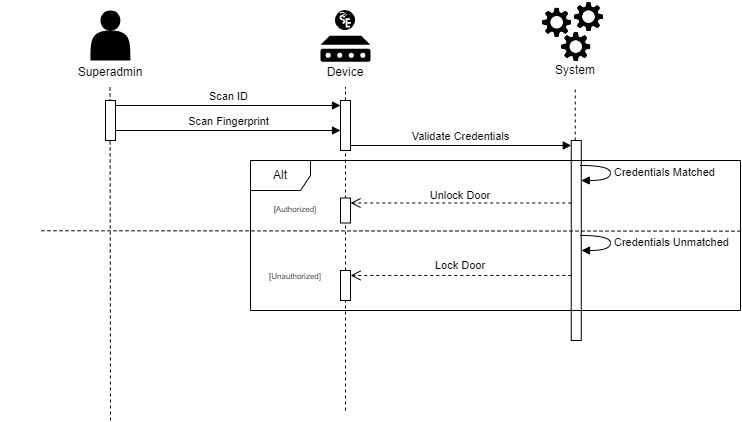

The diagram above was exported from draw.io. Its source (the exported page's mxGraphModel, read from the mxfile embedded in the PNG):
<mxGraphModel dx="955" dy="475" grid="1" gridSize="10" guides="1" tooltips="1" connect="1" arrows="1" fold="1" page="1" pageScale="1" pageWidth="850" pageHeight="1100" math="0" shadow="0">
  <root>
    <mxCell id="0" />
    <mxCell id="1" parent="0" />
    <mxCell id="pSKDqc_Fh7g2AIIlK4Uc-46" value="" style="html=1;points=[[0,0,0,0,5],[0,1,0,0,-5],[1,0,0,0,5],[1,1,0,0,-5]];perimeter=orthogonalPerimeter;outlineConnect=0;targetShapes=umlLifeline;portConstraint=eastwest;newEdgeStyle={&quot;curved&quot;:0,&quot;rounded&quot;:0};" parent="1" vertex="1">
      <mxGeometry x="650.76" y="200" width="10" height="200" as="geometry" />
    </mxCell>
    <mxCell id="pSKDqc_Fh7g2AIIlK4Uc-32" value="" style="endArrow=none;dashed=1;html=1;rounded=0;" parent="1" source="pSKDqc_Fh7g2AIIlK4Uc-44" edge="1">
      <mxGeometry width="50" height="50" relative="1" as="geometry">
        <mxPoint x="425" y="406.5" as="sourcePoint" />
        <mxPoint x="425" y="146.5" as="targetPoint" />
      </mxGeometry>
    </mxCell>
    <mxCell id="pSKDqc_Fh7g2AIIlK4Uc-33" value="" style="endArrow=none;dashed=1;html=1;rounded=0;" parent="1" source="pSKDqc_Fh7g2AIIlK4Uc-46" edge="1">
      <mxGeometry width="50" height="50" relative="1" as="geometry">
        <mxPoint x="670" y="180" as="sourcePoint" />
        <mxPoint x="654.7299999999999" y="146.5" as="targetPoint" />
      </mxGeometry>
    </mxCell>
    <mxCell id="pSKDqc_Fh7g2AIIlK4Uc-38" value="" style="group" parent="1" vertex="1" connectable="0">
      <mxGeometry x="620" y="60" width="70" height="85" as="geometry" />
    </mxCell>
    <mxCell id="pSKDqc_Fh7g2AIIlK4Uc-22" value="" style="group" parent="pSKDqc_Fh7g2AIIlK4Uc-38" vertex="1" connectable="0">
      <mxGeometry width="70" height="63.5" as="geometry" />
    </mxCell>
    <mxCell id="pSKDqc_Fh7g2AIIlK4Uc-12" value="" style="shape=image;verticalLabelPosition=bottom;labelBackgroundColor=default;verticalAlign=top;aspect=fixed;imageAspect=0;image=data:image/png,(base64 omitted: 10764 chars);" parent="pSKDqc_Fh7g2AIIlK4Uc-22" vertex="1">
      <mxGeometry y="5.594713656387666" width="33.33981526494896" height="33.33981526494896" as="geometry" />
    </mxCell>
    <mxCell id="pSKDqc_Fh7g2AIIlK4Uc-17" value="" style="shape=image;verticalLabelPosition=bottom;labelBackgroundColor=default;verticalAlign=top;aspect=fixed;imageAspect=0;image=data:image/png,(base64 omitted: 10764 chars);" parent="pSKDqc_Fh7g2AIIlK4Uc-22" vertex="1">
      <mxGeometry x="19.090909090909093" y="29.931718061674008" width="33.33981526494896" height="33.33981526494896" as="geometry" />
    </mxCell>
    <mxCell id="pSKDqc_Fh7g2AIIlK4Uc-18" value="" style="shape=image;verticalLabelPosition=bottom;labelBackgroundColor=default;verticalAlign=top;aspect=fixed;imageAspect=0;image=data:image/png,(base64 omitted: 10764 chars);" parent="pSKDqc_Fh7g2AIIlK4Uc-22" vertex="1">
      <mxGeometry x="31.818181818181824" width="33.33981526494896" height="33.33981526494896" as="geometry" />
    </mxCell>
    <mxCell id="pSKDqc_Fh7g2AIIlK4Uc-29" value="System" style="text;strokeColor=none;align=center;fillColor=none;html=1;verticalAlign=middle;whiteSpace=wrap;rounded=0;" parent="pSKDqc_Fh7g2AIIlK4Uc-38" vertex="1">
      <mxGeometry x="5" y="55" width="60" height="30" as="geometry" />
    </mxCell>
    <mxCell id="pSKDqc_Fh7g2AIIlK4Uc-41" value="" style="endArrow=none;dashed=1;html=1;rounded=0;" parent="1" edge="1">
      <mxGeometry width="50" height="50" relative="1" as="geometry">
        <mxPoint x="190" y="480" as="sourcePoint" />
        <mxPoint x="189.55" y="146.5" as="targetPoint" />
      </mxGeometry>
    </mxCell>
    <mxCell id="pSKDqc_Fh7g2AIIlK4Uc-42" value="" style="html=1;points=[[0,0,0,0,5],[0,1,0,0,-5],[1,0,0,0,5],[1,1,0,0,-5]];perimeter=orthogonalPerimeter;outlineConnect=0;targetShapes=umlLifeline;portConstraint=eastwest;newEdgeStyle={&quot;curved&quot;:0,&quot;rounded&quot;:0};" parent="1" vertex="1">
      <mxGeometry x="185" y="160" width="10" height="40" as="geometry" />
    </mxCell>
    <mxCell id="pSKDqc_Fh7g2AIIlK4Uc-45" value="" style="endArrow=none;dashed=1;html=1;rounded=0;" parent="1" source="pSKDqc_Fh7g2AIIlK4Uc-96" edge="1">
      <mxGeometry width="50" height="50" relative="1" as="geometry">
        <mxPoint x="425" y="470" as="sourcePoint" />
        <mxPoint x="425" y="210" as="targetPoint" />
      </mxGeometry>
    </mxCell>
    <mxCell id="pSKDqc_Fh7g2AIIlK4Uc-44" value="" style="html=1;points=[[0,0,0,0,5],[0,1,0,0,-5],[1,0,0,0,5],[1,1,0,0,-5]];perimeter=orthogonalPerimeter;outlineConnect=0;targetShapes=umlLifeline;portConstraint=eastwest;newEdgeStyle={&quot;curved&quot;:0,&quot;rounded&quot;:0};" parent="1" vertex="1">
      <mxGeometry x="420" y="160" width="10" height="50" as="geometry" />
    </mxCell>
    <mxCell id="pSKDqc_Fh7g2AIIlK4Uc-55" value="" style="group" parent="1" vertex="1" connectable="0">
      <mxGeometry x="395" y="70" width="60" height="76.5" as="geometry" />
    </mxCell>
    <mxCell id="pSKDqc_Fh7g2AIIlK4Uc-53" value="" style="group" parent="pSKDqc_Fh7g2AIIlK4Uc-55" vertex="1" connectable="0">
      <mxGeometry x="5" width="50" height="51.25" as="geometry" />
    </mxCell>
    <mxCell id="pSKDqc_Fh7g2AIIlK4Uc-51" value="" style="sketch=0;aspect=fixed;pointerEvents=1;shadow=0;dashed=0;html=1;strokeColor=none;labelPosition=center;verticalLabelPosition=bottom;verticalAlign=top;align=center;fillColor=#000000;shape=mxgraph.mscae.enterprise.device" parent="pSKDqc_Fh7g2AIIlK4Uc-53" vertex="1">
      <mxGeometry y="25.25" width="50" height="26" as="geometry" />
    </mxCell>
    <mxCell id="pSKDqc_Fh7g2AIIlK4Uc-52" value="" style="shape=image;verticalLabelPosition=bottom;labelBackgroundColor=default;verticalAlign=top;aspect=fixed;imageAspect=0;image=data:image/svg+xml,(base64 omitted: 2580 chars);" parent="pSKDqc_Fh7g2AIIlK4Uc-53" vertex="1">
      <mxGeometry x="15" width="20" height="20" as="geometry" />
    </mxCell>
    <mxCell id="pSKDqc_Fh7g2AIIlK4Uc-54" value="Device" style="text;strokeColor=none;align=center;fillColor=none;html=1;verticalAlign=middle;whiteSpace=wrap;rounded=0;" parent="pSKDqc_Fh7g2AIIlK4Uc-55" vertex="1">
      <mxGeometry y="46.5" width="60" height="30" as="geometry" />
    </mxCell>
    <mxCell id="pSKDqc_Fh7g2AIIlK4Uc-56" value="Scan ID" style="html=1;verticalAlign=bottom;endArrow=block;curved=0;rounded=0;exitX=1;exitY=0;exitDx=0;exitDy=5;exitPerimeter=0;entryX=0;entryY=0;entryDx=0;entryDy=5;entryPerimeter=0;" parent="1" source="pSKDqc_Fh7g2AIIlK4Uc-42" target="pSKDqc_Fh7g2AIIlK4Uc-44" edge="1">
      <mxGeometry width="80" relative="1" as="geometry">
        <mxPoint x="360" y="220" as="sourcePoint" />
        <mxPoint x="440" y="220" as="targetPoint" />
      </mxGeometry>
    </mxCell>
    <mxCell id="pSKDqc_Fh7g2AIIlK4Uc-69" value="Scan Fingerprint" style="html=1;verticalAlign=bottom;endArrow=block;curved=0;rounded=0;" parent="1" edge="1">
      <mxGeometry width="80" relative="1" as="geometry">
        <mxPoint x="195" y="190" as="sourcePoint" />
        <mxPoint x="420" y="190" as="targetPoint" />
      </mxGeometry>
    </mxCell>
    <mxCell id="pSKDqc_Fh7g2AIIlK4Uc-70" value="Validate Credentials" style="html=1;verticalAlign=bottom;endArrow=block;curved=0;rounded=0;entryX=0;entryY=0;entryDx=0;entryDy=5;entryPerimeter=0;" parent="1" source="pSKDqc_Fh7g2AIIlK4Uc-44" target="pSKDqc_Fh7g2AIIlK4Uc-46" edge="1">
      <mxGeometry width="80" relative="1" as="geometry">
        <mxPoint x="350" y="190" as="sourcePoint" />
        <mxPoint x="430" y="190" as="targetPoint" />
      </mxGeometry>
    </mxCell>
    <mxCell id="pSKDqc_Fh7g2AIIlK4Uc-71" value="Alt" style="shape=umlFrame;whiteSpace=wrap;html=1;pointerEvents=0;" parent="1" vertex="1">
      <mxGeometry x="330" y="220" width="490" height="150" as="geometry" />
    </mxCell>
    <mxCell id="pSKDqc_Fh7g2AIIlK4Uc-74" value="" style="endArrow=none;dashed=1;html=1;rounded=0;exitX=1;exitY=0.471;exitDx=0;exitDy=0;exitPerimeter=0;entryX=-0.001;entryY=0.504;entryDx=0;entryDy=0;entryPerimeter=0;" parent="1" edge="1" source="pSKDqc_Fh7g2AIIlK4Uc-71">
      <mxGeometry width="50" height="50" relative="1" as="geometry">
        <mxPoint x="680" y="289.69" as="sourcePoint" />
        <mxPoint x="120.00000000000006" y="290.24999999999994" as="targetPoint" />
      </mxGeometry>
    </mxCell>
    <mxCell id="pSKDqc_Fh7g2AIIlK4Uc-75" value="&lt;font style=&quot;font-size: 8px;&quot;&gt;[Authorized]&lt;/font&gt;" style="text;strokeColor=none;align=center;fillColor=none;html=1;verticalAlign=middle;whiteSpace=wrap;rounded=0;" parent="1" vertex="1">
      <mxGeometry x="350" y="252.5" width="50" height="30" as="geometry" />
    </mxCell>
    <mxCell id="pSKDqc_Fh7g2AIIlK4Uc-76" value="&lt;font style=&quot;font-size: 8px;&quot;&gt;[Unauthorized]&lt;/font&gt;" style="text;strokeColor=none;align=center;fillColor=none;html=1;verticalAlign=middle;whiteSpace=wrap;rounded=0;" parent="1" vertex="1">
      <mxGeometry x="350" y="320" width="50" height="30" as="geometry" />
    </mxCell>
    <mxCell id="pSKDqc_Fh7g2AIIlK4Uc-89" value="" style="html=1;verticalAlign=bottom;endArrow=open;dashed=1;endSize=8;curved=0;rounded=0;entryX=1;entryY=0;entryDx=0;entryDy=5;entryPerimeter=0;" parent="1" source="pSKDqc_Fh7g2AIIlK4Uc-46" target="pSKDqc_Fh7g2AIIlK4Uc-92" edge="1">
      <mxGeometry relative="1" as="geometry">
        <mxPoint x="650.76" y="249.31" as="sourcePoint" />
        <mxPoint x="430" y="249.31" as="targetPoint" />
      </mxGeometry>
    </mxCell>
    <mxCell id="pSKDqc_Fh7g2AIIlK4Uc-92" value="" style="html=1;points=[[0,0,0,0,5],[0,1,0,0,-5],[1,0,0,0,5],[1,1,0,0,-5]];perimeter=orthogonalPerimeter;outlineConnect=0;targetShapes=umlLifeline;portConstraint=eastwest;newEdgeStyle={&quot;curved&quot;:0,&quot;rounded&quot;:0};" parent="1" vertex="1">
      <mxGeometry x="420" y="257.5" width="10" height="25" as="geometry" />
    </mxCell>
    <mxCell id="pSKDqc_Fh7g2AIIlK4Uc-94" value="&lt;font style=&quot;font-size: 11px;&quot;&gt;Unlock Door&lt;/font&gt;" style="text;strokeColor=none;align=center;fillColor=none;html=1;verticalAlign=middle;whiteSpace=wrap;rounded=0;" parent="1" vertex="1">
      <mxGeometry x="500" y="240" width="80" height="30" as="geometry" />
    </mxCell>
    <mxCell id="pSKDqc_Fh7g2AIIlK4Uc-95" value="" style="html=1;verticalAlign=bottom;endArrow=open;dashed=1;endSize=8;curved=0;rounded=0;entryX=1;entryY=0;entryDx=0;entryDy=5;entryPerimeter=0;" parent="1" source="pSKDqc_Fh7g2AIIlK4Uc-46" target="pSKDqc_Fh7g2AIIlK4Uc-96" edge="1">
      <mxGeometry relative="1" as="geometry">
        <mxPoint x="651" y="310" as="sourcePoint" />
        <mxPoint x="430" y="310" as="targetPoint" />
      </mxGeometry>
    </mxCell>
    <mxCell id="pSKDqc_Fh7g2AIIlK4Uc-97" value="&lt;font style=&quot;font-size: 11px;&quot;&gt;Lock Door&lt;/font&gt;" style="text;strokeColor=none;align=center;fillColor=none;html=1;verticalAlign=middle;whiteSpace=wrap;rounded=0;" parent="1" vertex="1">
      <mxGeometry x="510" y="310" width="60" height="30" as="geometry" />
    </mxCell>
    <mxCell id="pSKDqc_Fh7g2AIIlK4Uc-99" value="" style="group" parent="1" vertex="1" connectable="0">
      <mxGeometry x="80" y="70" width="220" height="76.5" as="geometry" />
    </mxCell>
    <mxCell id="pSKDqc_Fh7g2AIIlK4Uc-2" value="" style="shape=actor;whiteSpace=wrap;html=1;fillColor=#000000;strokeColor=none;" parent="pSKDqc_Fh7g2AIIlK4Uc-99" vertex="1">
      <mxGeometry x="90" width="40" height="50" as="geometry" />
    </mxCell>
    <mxCell id="pSKDqc_Fh7g2AIIlK4Uc-28" value="Superadmin" style="text;strokeColor=none;align=center;fillColor=none;html=1;verticalAlign=middle;whiteSpace=wrap;rounded=0;" parent="pSKDqc_Fh7g2AIIlK4Uc-99" vertex="1">
      <mxGeometry y="46.5" width="220" height="30" as="geometry" />
    </mxCell>
    <mxCell id="-FCOH2UIOzStud-4eaQv-1" value="" style="endArrow=none;dashed=1;html=1;rounded=0;" edge="1" parent="1" target="pSKDqc_Fh7g2AIIlK4Uc-96">
      <mxGeometry width="50" height="50" relative="1" as="geometry">
        <mxPoint x="425" y="470" as="sourcePoint" />
        <mxPoint x="425" y="210" as="targetPoint" />
      </mxGeometry>
    </mxCell>
    <mxCell id="pSKDqc_Fh7g2AIIlK4Uc-96" value="" style="html=1;points=[[0,0,0,0,5],[0,1,0,0,-5],[1,0,0,0,5],[1,1,0,0,-5]];perimeter=orthogonalPerimeter;outlineConnect=0;targetShapes=umlLifeline;portConstraint=eastwest;newEdgeStyle={&quot;curved&quot;:0,&quot;rounded&quot;:0};" parent="1" vertex="1">
      <mxGeometry x="420" y="330" width="10" height="30" as="geometry" />
    </mxCell>
    <mxCell id="-FCOH2UIOzStud-4eaQv-6" value="Credentials Matched" style="html=1;align=left;spacingLeft=2;endArrow=block;rounded=0;edgeStyle=orthogonalEdgeStyle;curved=1;rounded=0;" edge="1" target="pSKDqc_Fh7g2AIIlK4Uc-46" parent="1">
      <mxGeometry relative="1" as="geometry">
        <mxPoint x="660" y="225" as="sourcePoint" />
        <Array as="points">
          <mxPoint x="690" y="225" />
          <mxPoint x="690" y="240" />
        </Array>
        <mxPoint x="665" y="255" as="targetPoint" />
      </mxGeometry>
    </mxCell>
    <mxCell id="-FCOH2UIOzStud-4eaQv-7" value="Credentials Unmatched" style="html=1;align=left;spacingLeft=2;endArrow=block;rounded=0;edgeStyle=orthogonalEdgeStyle;curved=1;rounded=0;" edge="1" parent="1">
      <mxGeometry relative="1" as="geometry">
        <mxPoint x="660" y="295" as="sourcePoint" />
        <Array as="points">
          <mxPoint x="690" y="295" />
          <mxPoint x="690" y="310" />
        </Array>
        <mxPoint x="661" y="310" as="targetPoint" />
      </mxGeometry>
    </mxCell>
  </root>
</mxGraphModel>